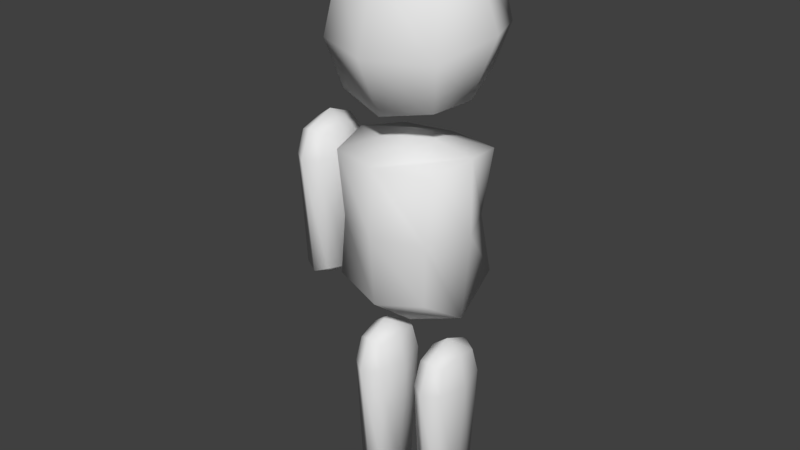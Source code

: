 # Source: SmallZombie.blend  (saved by Blender 2.79.0; exported with 4.5.12 LTS)
import bpy
from mathutils import Matrix  # noqa: F401  (used for matrix-valued properties, if any)

bpy.ops.wm.read_factory_settings(use_empty=True)
scene = bpy.context.scene
scene.name = 'Scene'

# ---- collections
col_collection_1 = bpy.data.collections.new('Collection 1'); scene.collection.children.link(col_collection_1)

# ---- materials (node trees are filled in below, after node groups)
mat_material_001 = bpy.data.materials.new('Material.001')
mat_material_001.alpha_threshold = 0.0
mat_material_001.use_transparent_shadow = False
mat_material_001.roughness = 0.5

# ---- material node trees

# ---- world
world_world = bpy.data.worlds.new('World'); scene.world = world_world
world_world.color = (0.05088, 0.05088, 0.05088)
world_world.use_sun_shadow = False
world_world.sun_shadow_jitter_overblur = 0.0
world_world.cycles.sampling_method = 'MANUAL'

# ---- meshes
me_cube_006 = bpy.data.meshes.new('Cube.006')
me_cube_006.from_pydata([(-0.1896, -0.4461, -2.861), (-0.1791, -0.4461, -0.03955), (-0.1896, 0.4927, -2.861), (-0.1791, 0.4927, -0.03955), (0.3382, -0.4461, -2.861), (0.3488, -0.4461, -0.03955), (0.3382, 0.4927, -2.861), (0.3488, 0.4927, -0.03955), (-0.249, 0.02334, -2.966), (-0.2384, -0.5515, -0.5089), (-0.2384, 0.02334, 0.06594), (-0.2384, 0.5982, -0.5089), (0.07429, 0.5982, -2.966), (0.08488, 0.5982, 0.06594), (0.4081, 0.5982, -0.5089), (0.3975, 0.02334, -2.966), (0.4081, 0.02334, 0.06594), (0.4081, -0.5515, -0.5089), (0.07429, -0.5515, -2.966), (0.08488, -0.5515, 0.06594), (0.08488, 0.02334, 0.3041), (0.07429, 0.02334, -3.205), (0.08488, -0.7897, -0.5089), (0.542, 0.02334, -0.5089), (0.08488, 0.8364, -0.5089), (-0.3723, 0.02334, -0.5089)], [], [(25, 10, 3, 11), (24, 13, 7, 14), (23, 16, 5, 17), (22, 19, 1, 9), (21, 15, 4, 18), (20, 10, 1, 19), (16, 20, 19, 5), (7, 13, 20, 16), (13, 3, 10, 20), (8, 21, 18, 0), (2, 12, 21, 8), (12, 6, 15, 21), (18, 22, 9, 0), (4, 17, 22, 18), (17, 5, 19, 22), (15, 23, 17, 4), (6, 14, 23, 15), (14, 7, 16, 23), (12, 24, 14, 6), (2, 11, 24, 12), (11, 3, 13, 24), (8, 25, 11, 2), (0, 9, 25, 8), (9, 1, 10, 25)])
me_cube_006.polygons.foreach_set('use_smooth', [True] * 24)
_uv = me_cube_006.uv_layers.new(name='UVMap')
_uv.uv.foreach_set('vector', [0.2511, 0.2423, 0.2337, 0.07536, 0.381, 0.091, 0.4276, 0.2232, 1.0, 0.7907, 0.9096, 0.948, 0.881, 0.9092, 0.9275, 0.777, 0.7511, 0.7581, 0.7336, 0.9249, 0.5923, 0.8831, 0.574, 0.745, 0.0, 0.2542, 0.0561, 0.08382, 0.09232, 0.1171, 0.07401, 0.2551, 0.8303, 0.0, 0.824, 0.06077, 0.6763, 0.0791, 0.6464, 0.0519, 0.2258, 0.0, 0.2337, 0.07536, 0.09232, 0.1171, 0.0561, 0.08382, 0.7336, 0.9249, 0.7258, 0.9999, 0.5561, 0.916, 0.5923, 0.8831, 0.881, 0.9092, 0.9096, 0.948, 0.7258, 0.9999, 0.7336, 0.9249, 0.4097, 0.05188, 0.381, 0.091, 0.2337, 0.07536, 0.2258, 0.0, 0.324, 0.9397, 0.3303, 1.0, 0.1464, 0.9481, 0.1764, 0.9213, 0.4651, 0.8952, 0.5, 0.9162, 0.3303, 1.0, 0.324, 0.9397, 1.0, 0.08385, 0.965, 0.1052, 0.824, 0.06077, 0.8303, 0.0, 0.1464, 0.9481, 0.0, 0.2542, 0.07401, 0.2551, 0.1764, 0.9213, 0.6763, 0.0791, 0.574, 0.745, 0.5, 0.7455, 0.6464, 0.0519, 0.574, 0.745, 0.5923, 0.8831, 0.5561, 0.916, 0.5, 0.7455, 0.824, 0.06077, 0.7511, 0.7581, 0.574, 0.745, 0.6763, 0.0791, 0.965, 0.1052, 0.9275, 0.777, 0.7511, 0.7581, 0.824, 0.06077, 0.9275, 0.777, 0.881, 0.9092, 0.7336, 0.9249, 0.7511, 0.7581, 1.0, 0.08385, 1.0, 0.7907, 0.9275, 0.777, 0.965, 0.1052, 0.4651, 0.8952, 0.4276, 0.2232, 0.5, 0.2091, 0.5, 0.9162, 0.4276, 0.2232, 0.381, 0.091, 0.4097, 0.05188, 0.5, 0.2091, 0.324, 0.9397, 0.2511, 0.2423, 0.4276, 0.2232, 0.4651, 0.8952, 0.1764, 0.9213, 0.07401, 0.2551, 0.2511, 0.2423, 0.324, 0.9397, 0.07401, 0.2551, 0.09232, 0.1171, 0.2337, 0.07536, 0.2511, 0.2423])
me_cube_006.use_remesh_preserve_volume = False
me_cube_006.use_remesh_preserve_attributes = False
me_cube_006.use_mirror_vertex_groups = False
me_cube_006.update()
me_cube_005 = bpy.data.meshes.new('Cube.005')
me_cube_005.from_pydata([(-0.3252, -0.4461, -2.841), (-0.3146, -0.4461, -0.01934), (-0.3252, 0.4927, -2.841), (-0.3146, 0.4927, -0.01934), (0.2027, -0.4461, -2.841), (0.2133, -0.4461, -0.01934), (0.2027, 0.4927, -2.841), (0.2133, 0.4927, -0.01934), (-0.3845, 0.02334, -2.946), (-0.3739, -0.5515, -0.4887), (-0.3739, 0.02334, 0.08616), (-0.3739, 0.5982, -0.4887), (-0.06126, 0.5982, -2.946), (-0.05067, 0.5982, 0.08616), (0.2726, 0.5982, -0.4887), (0.262, 0.02334, -2.946), (0.2726, 0.02334, 0.08616), (0.2726, -0.5515, -0.4887), (-0.06126, -0.5515, -2.946), (-0.05067, -0.5515, 0.08616), (-0.05067, 0.02334, 0.3243), (-0.06126, 0.02334, -3.184), (-0.05067, -0.7897, -0.4887), (0.4065, 0.02334, -0.4887), (-0.05067, 0.8364, -0.4887), (-0.5078, 0.02334, -0.4887)], [], [(25, 10, 3, 11), (24, 13, 7, 14), (23, 16, 5, 17), (22, 19, 1, 9), (21, 15, 4, 18), (20, 10, 1, 19), (16, 20, 19, 5), (7, 13, 20, 16), (13, 3, 10, 20), (8, 21, 18, 0), (2, 12, 21, 8), (12, 6, 15, 21), (18, 22, 9, 0), (4, 17, 22, 18), (17, 5, 19, 22), (15, 23, 17, 4), (6, 14, 23, 15), (14, 7, 16, 23), (12, 24, 14, 6), (2, 11, 24, 12), (11, 3, 13, 24), (8, 25, 11, 2), (0, 9, 25, 8), (9, 1, 10, 25)])
me_cube_005.polygons.foreach_set('use_smooth', [True] * 24)
_uv = me_cube_005.uv_layers.new(name='UVMap')
_uv.uv.foreach_set('vector', [0.2511, 0.2423, 0.2337, 0.07536, 0.381, 0.091, 0.4276, 0.2232, 1.0, 0.7907, 0.9096, 0.948, 0.881, 0.9092, 0.9275, 0.777, 0.7511, 0.7581, 0.7336, 0.9249, 0.5923, 0.8831, 0.574, 0.745, 0.0, 0.2542, 0.0561, 0.08382, 0.09232, 0.1171, 0.07401, 0.2551, 0.8303, 0.0, 0.824, 0.06077, 0.6763, 0.0791, 0.6464, 0.0519, 0.2258, 0.0, 0.2337, 0.07536, 0.09232, 0.1171, 0.0561, 0.08382, 0.7336, 0.9249, 0.7258, 0.9999, 0.5561, 0.916, 0.5923, 0.8831, 0.881, 0.9092, 0.9096, 0.948, 0.7258, 0.9999, 0.7336, 0.9249, 0.4097, 0.05188, 0.381, 0.091, 0.2337, 0.07536, 0.2258, 0.0, 0.324, 0.9397, 0.3303, 1.0, 0.1464, 0.9481, 0.1764, 0.9213, 0.4651, 0.8952, 0.5, 0.9162, 0.3303, 1.0, 0.324, 0.9397, 1.0, 0.08385, 0.965, 0.1052, 0.824, 0.06077, 0.8303, 0.0, 0.1464, 0.9481, 0.0, 0.2542, 0.07401, 0.2551, 0.1764, 0.9213, 0.6763, 0.0791, 0.574, 0.745, 0.5, 0.7455, 0.6464, 0.0519, 0.574, 0.745, 0.5923, 0.8831, 0.5561, 0.916, 0.5, 0.7455, 0.824, 0.06077, 0.7511, 0.7581, 0.574, 0.745, 0.6763, 0.0791, 0.965, 0.1052, 0.9275, 0.777, 0.7511, 0.7581, 0.824, 0.06077, 0.9275, 0.777, 0.881, 0.9092, 0.7336, 0.9249, 0.7511, 0.7581, 1.0, 0.08385, 1.0, 0.7907, 0.9275, 0.777, 0.965, 0.1052, 0.4651, 0.8952, 0.4276, 0.2232, 0.5, 0.2091, 0.5, 0.9162, 0.4276, 0.2232, 0.381, 0.091, 0.4097, 0.05188, 0.5, 0.2091, 0.324, 0.9397, 0.2511, 0.2423, 0.4276, 0.2232, 0.4651, 0.8952, 0.1764, 0.9213, 0.07401, 0.2551, 0.2511, 0.2423, 0.324, 0.9397, 0.07401, 0.2551, 0.09232, 0.1171, 0.2337, 0.07536, 0.2511, 0.2423])
me_cube_005.use_remesh_preserve_volume = False
me_cube_005.use_remesh_preserve_attributes = False
me_cube_005.use_mirror_vertex_groups = False
me_cube_005.update()
me_cube_004 = bpy.data.meshes.new('Cube.004')
me_cube_004.from_pydata([(-0.2981, -0.4461, -2.841), (-0.2875, -0.4461, -0.01934), (-0.2981, 0.4927, -2.841), (-0.2875, 0.4927, -0.01934), (0.2298, -0.4461, -2.841), (0.2404, -0.4461, -0.01934), (0.2298, 0.4927, -2.841), (0.2404, 0.4927, -0.01934), (-0.3574, 0.02334, -2.946), (-0.3468, -0.5515, -0.4887), (-0.3468, 0.02334, 0.08616), (-0.3468, 0.5982, -0.4887), (-0.03415, 0.5982, -2.946), (-0.02356, 0.5982, 0.08616), (0.2997, 0.5982, -0.4887), (0.2891, 0.02334, -2.946), (0.2997, 0.02334, 0.08616), (0.2997, -0.5515, -0.4887), (-0.03415, -0.5515, -2.946), (-0.02356, -0.5515, 0.08616), (-0.02356, 0.02334, 0.3243), (-0.03415, 0.02334, -3.184), (-0.02356, -0.7897, -0.4887), (0.4336, 0.02334, -0.4887), (-0.02356, 0.8364, -0.4887), (-0.4807, 0.02334, -0.4887)], [], [(25, 10, 3, 11), (24, 13, 7, 14), (23, 16, 5, 17), (22, 19, 1, 9), (21, 15, 4, 18), (20, 10, 1, 19), (16, 20, 19, 5), (7, 13, 20, 16), (13, 3, 10, 20), (8, 21, 18, 0), (2, 12, 21, 8), (12, 6, 15, 21), (18, 22, 9, 0), (4, 17, 22, 18), (17, 5, 19, 22), (15, 23, 17, 4), (6, 14, 23, 15), (14, 7, 16, 23), (12, 24, 14, 6), (2, 11, 24, 12), (11, 3, 13, 24), (8, 25, 11, 2), (0, 9, 25, 8), (9, 1, 10, 25)])
me_cube_004.polygons.foreach_set('use_smooth', [True] * 24)
_uv = me_cube_004.uv_layers.new(name='UVMap')
_uv.uv.foreach_set('vector', [0.2511, 0.2423, 0.2337, 0.07536, 0.381, 0.091, 0.4276, 0.2232, 1.0, 0.7907, 0.9096, 0.948, 0.881, 0.9092, 0.9275, 0.777, 0.7511, 0.7581, 0.7336, 0.9249, 0.5923, 0.8831, 0.574, 0.745, 0.0, 0.2542, 0.0561, 0.08382, 0.09232, 0.1171, 0.07401, 0.2551, 0.8303, 0.0, 0.824, 0.06077, 0.6763, 0.0791, 0.6464, 0.0519, 0.2258, 0.0, 0.2337, 0.07536, 0.09232, 0.1171, 0.0561, 0.08382, 0.7336, 0.9249, 0.7258, 0.9999, 0.5561, 0.916, 0.5923, 0.8831, 0.881, 0.9092, 0.9096, 0.948, 0.7258, 0.9999, 0.7336, 0.9249, 0.4097, 0.05188, 0.381, 0.091, 0.2337, 0.07536, 0.2258, 0.0, 0.324, 0.9397, 0.3303, 1.0, 0.1464, 0.9481, 0.1764, 0.9213, 0.4651, 0.8952, 0.5, 0.9162, 0.3303, 1.0, 0.324, 0.9397, 1.0, 0.08385, 0.965, 0.1052, 0.824, 0.06077, 0.8303, 0.0, 0.1464, 0.9481, 0.0, 0.2542, 0.07401, 0.2551, 0.1764, 0.9213, 0.6763, 0.0791, 0.574, 0.745, 0.5, 0.7455, 0.6464, 0.0519, 0.574, 0.745, 0.5923, 0.8831, 0.5561, 0.916, 0.5, 0.7455, 0.824, 0.06077, 0.7511, 0.7581, 0.574, 0.745, 0.6763, 0.0791, 0.965, 0.1052, 0.9275, 0.777, 0.7511, 0.7581, 0.824, 0.06077, 0.9275, 0.777, 0.881, 0.9092, 0.7336, 0.9249, 0.7511, 0.7581, 1.0, 0.08385, 1.0, 0.7907, 0.9275, 0.777, 0.965, 0.1052, 0.4651, 0.8952, 0.4276, 0.2232, 0.5, 0.2091, 0.5, 0.9162, 0.4276, 0.2232, 0.381, 0.091, 0.4097, 0.05188, 0.5, 0.2091, 0.324, 0.9397, 0.2511, 0.2423, 0.4276, 0.2232, 0.4651, 0.8952, 0.1764, 0.9213, 0.07401, 0.2551, 0.2511, 0.2423, 0.324, 0.9397, 0.07401, 0.2551, 0.09232, 0.1171, 0.2337, 0.07536, 0.2511, 0.2423])
me_cube_004.use_remesh_preserve_volume = False
me_cube_004.use_remesh_preserve_attributes = False
me_cube_004.use_mirror_vertex_groups = False
me_cube_004.update()
me_cube_003 = bpy.data.meshes.new('Cube.003')
me_cube_003.from_pydata([(-0.271, -0.4461, -2.868), (-0.2604, -0.4461, -0.04645), (-0.271, 0.4927, -2.868), (-0.2604, 0.4927, -0.04645), (0.2569, -0.4461, -2.868), (0.2675, -0.4461, -0.04645), (0.2569, 0.4927, -2.868), (0.2675, 0.4927, -0.04645), (-0.3303, 0.02334, -2.973), (-0.3197, -0.5515, -0.5158), (-0.3197, 0.02334, 0.05905), (-0.3197, 0.5982, -0.5158), (-0.007038, 0.5982, -2.973), (0.003547, 0.5982, 0.05905), (0.3268, 0.5982, -0.5158), (0.3162, 0.02334, -2.973), (0.3268, 0.02334, 0.05905), (0.3268, -0.5515, -0.5158), (-0.007038, -0.5515, -2.973), (0.003547, -0.5515, 0.05905), (0.003547, 0.02334, 0.2972), (-0.007038, 0.02334, -3.211), (0.003548, -0.7897, -0.5158), (0.4607, 0.02334, -0.5158), (0.003548, 0.8364, -0.5158), (-0.4536, 0.02334, -0.5158)], [], [(25, 10, 3, 11), (24, 13, 7, 14), (23, 16, 5, 17), (22, 19, 1, 9), (21, 15, 4, 18), (20, 10, 1, 19), (16, 20, 19, 5), (7, 13, 20, 16), (13, 3, 10, 20), (8, 21, 18, 0), (2, 12, 21, 8), (12, 6, 15, 21), (18, 22, 9, 0), (4, 17, 22, 18), (17, 5, 19, 22), (15, 23, 17, 4), (6, 14, 23, 15), (14, 7, 16, 23), (12, 24, 14, 6), (2, 11, 24, 12), (11, 3, 13, 24), (8, 25, 11, 2), (0, 9, 25, 8), (9, 1, 10, 25)])
me_cube_003.polygons.foreach_set('use_smooth', [True] * 24)
_uv = me_cube_003.uv_layers.new(name='UVMap')
_uv.uv.foreach_set('vector', [0.2511, 0.7577, 0.2337, 0.9246, 0.09232, 0.8829, 0.07401, 0.7449, 1.0, 0.7907, 0.9096, 0.948, 0.881, 0.9092, 0.9275, 0.777, 0.7511, 0.7581, 0.7336, 0.9249, 0.5923, 0.8831, 0.574, 0.745, 0.5, 0.7909, 0.4097, 0.9481, 0.381, 0.909, 0.4276, 0.7768, 0.8303, 0.0, 0.824, 0.06077, 0.6763, 0.0791, 0.6464, 0.0519, 0.2258, 1.0, 0.2337, 0.9246, 0.381, 0.909, 0.4097, 0.9481, 0.7336, 0.9249, 0.7258, 0.9999, 0.5561, 0.916, 0.5923, 0.8831, 0.881, 0.9092, 0.9096, 0.948, 0.7258, 0.9999, 0.7336, 0.9249, 0.0561, 0.9162, 0.09232, 0.8829, 0.2337, 0.9246, 0.2258, 1.0, 0.324, 0.06034, 0.3303, 0.0, 0.5, 0.08382, 0.4651, 0.1048, 0.1764, 0.07873, 0.1464, 0.05188, 0.3303, 0.0, 0.324, 0.06034, 1.0, 0.08385, 0.965, 0.1052, 0.824, 0.06077, 0.8303, 0.0, 0.5, 0.08382, 0.5, 0.7909, 0.4276, 0.7768, 0.4651, 0.1048, 0.6763, 0.0791, 0.574, 0.745, 0.5, 0.7455, 0.6464, 0.0519, 0.574, 0.745, 0.5923, 0.8831, 0.5561, 0.916, 0.5, 0.7455, 0.824, 0.06077, 0.7511, 0.7581, 0.574, 0.745, 0.6763, 0.0791, 0.965, 0.1052, 0.9275, 0.777, 0.7511, 0.7581, 0.824, 0.06077, 0.9275, 0.777, 0.881, 0.9092, 0.7336, 0.9249, 0.7511, 0.7581, 1.0, 0.08385, 1.0, 0.7907, 0.9275, 0.777, 0.965, 0.1052, 0.1764, 0.07873, 0.07401, 0.7449, 0.0, 0.7458, 0.1464, 0.05188, 0.07401, 0.7449, 0.09232, 0.8829, 0.0561, 0.9162, 0.0, 0.7458, 0.324, 0.06034, 0.2511, 0.7577, 0.07401, 0.7449, 0.1764, 0.07873, 0.4651, 0.1048, 0.4276, 0.7768, 0.2511, 0.7577, 0.324, 0.06034, 0.4276, 0.7768, 0.381, 0.909, 0.2337, 0.9246, 0.2511, 0.7577])
me_cube_003.use_remesh_preserve_volume = False
me_cube_003.use_remesh_preserve_attributes = False
me_cube_003.use_mirror_vertex_groups = False
me_cube_003.update()
me_cube_002 = bpy.data.meshes.new('Cube.002')
me_cube_002.from_pydata([(-1.0, -0.567, -1.471), (-1.0, -0.6046, 1.056), (-1.0, 1.414, -1.565), (-1.0, 1.264, 1.0), (1.0, -0.567, -1.471), (1.094, -0.6046, 1.094), (1.0, 1.414, -1.565), (1.094, 1.264, 1.038), (-1.225, 0.2447, -1.997), (-0.9459, -0.4945, -0.2985), (-1.225, 0.3012, 1.168), (-0.9459, 1.15, -0.284), (-1.254e-16, 1.639, -1.79), (-5.016e-17, 1.488, 0.9988), (0.9459, 1.15, -0.284), (1.225, 0.2447, -1.997), (1.319, 0.3012, 1.206), (0.9459, -0.4945, -0.2985), (-1.045e-16, -0.7917, -1.695), (-3.762e-17, -0.8294, 1.055), (-6.27e-17, 0.3012, 1.45), (-1.714e-16, 0.2447, -2.504), (-5.166e-17, -0.8863, -0.2985), (1.338, 0.306, -0.284), (-4.843e-17, 1.542, -0.284), (-1.338, 0.306, -0.284)], [], [(25, 10, 3, 11), (24, 13, 7, 14), (23, 16, 5, 17), (22, 19, 1, 9), (21, 15, 4, 18), (20, 10, 1, 19), (16, 20, 19, 5), (7, 13, 20, 16), (13, 3, 10, 20), (8, 21, 18, 0), (2, 12, 21, 8), (12, 6, 15, 21), (18, 22, 9, 0), (4, 17, 22, 18), (17, 5, 19, 22), (15, 23, 17, 4), (6, 14, 23, 15), (14, 7, 16, 23), (12, 24, 14, 6), (2, 11, 24, 12), (11, 3, 13, 24), (8, 25, 11, 2), (0, 9, 25, 8), (9, 1, 10, 25)])
me_cube_002.polygons.foreach_set('use_smooth', [True] * 24)
_uv = me_cube_002.uv_layers.new(name='UVMap')
_uv.uv.foreach_set('vector', [0.4252, 0.2288, 0.4388, 0.0, 0.523, 0.03181, 0.5298, 0.2326, 0.7006, 0.2305, 0.6942, 0.02856, 0.8581, 0.01552, 0.8326, 0.2232, 0.5603, 0.7662, 0.5769, 1.0, 0.4428, 0.9886, 0.4524, 0.7679, 0.2739, 0.3512, 0.2621, 0.5639, 0.09108, 0.5579, 0.1031, 0.3447, 0.2313, 0.0, 0.4235, 0.08624, 0.4252, 0.1709, 0.2784, 0.1312, 0.1882, 0.7632, 0.1502, 0.5749, 0.3075, 0.5805, 0.3783, 0.7273, 0.2363, 0.9667, 0.1882, 0.7632, 0.3783, 0.7273, 0.3783, 0.9031, 0.07352, 0.9632, 0.0, 0.8019, 0.1882, 0.7632, 0.2363, 0.9667, 0.0, 0.8019, 0.002676, 0.6406, 0.1502, 0.5749, 0.1882, 0.7632, 0.03244, 0.07331, 0.2313, 0.0, 0.2784, 0.1312, 0.1059, 0.1603, 0.961, 0.5121, 1.0, 0.6731, 0.7398, 0.7054, 0.7494, 0.497, 1.0, 0.6731, 1.0, 0.8079, 0.7972, 0.8592, 0.7398, 0.7054, 0.2784, 0.1312, 0.2739, 0.3512, 0.1031, 0.3447, 0.1059, 0.1603, 0.4252, 0.1709, 0.4052, 0.3547, 0.2739, 0.3512, 0.2784, 0.1312, 0.4052, 0.3547, 0.4252, 0.5749, 0.2621, 0.5639, 0.2739, 0.3512, 0.5373, 0.497, 0.5603, 0.7662, 0.4524, 0.7679, 0.4252, 0.5849, 0.7398, 0.5532, 0.7146, 0.7561, 0.5603, 0.7662, 0.5373, 0.497, 0.7146, 0.7561, 0.7398, 0.9637, 0.5769, 1.0, 0.5603, 0.7662, 0.7098, 0.4678, 0.7006, 0.2305, 0.8326, 0.2232, 0.8581, 0.426, 0.538, 0.4359, 0.5298, 0.2326, 0.7006, 0.2305, 0.7098, 0.4678, 0.5298, 0.2326, 0.523, 0.03181, 0.6942, 0.02856, 0.7006, 0.2305, 0.4452, 0.497, 0.4252, 0.2288, 0.5298, 0.2326, 0.538, 0.4359, 0.1059, 0.1603, 0.1031, 0.3447, 0.0, 0.3418, 0.03244, 0.07331, 0.1031, 0.3447, 0.09108, 0.5579, 0.008696, 0.5708, 0.0, 0.3418])
me_cube_002.use_remesh_preserve_volume = False
me_cube_002.use_remesh_preserve_attributes = False
me_cube_002.use_mirror_vertex_groups = False
me_cube_002.update()
me_cube_001 = bpy.data.meshes.new('Cube.001')
me_cube_001.from_pydata([(-1.0, -0.7167, 0.2564), (-1.0, -0.7741, 2.441), (-1.0, 0.9128, 0.6051), (-1.0, 1.0, 2.572), (1.0, -0.7167, 0.2564), (1.0, -0.7741, 2.441), (1.0, 0.9128, 0.6051), (1.0, 1.0, 2.572), (-1.225, -2.055e-07, 0.3476), (-1.225, -0.9415, 1.18), (-1.225, -2.055e-07, 2.797), (-1.225, 1.127, 1.463), (7.257e-18, 1.138, 0.3803), (0.0, 1.225, 2.797), (1.225, 1.127, 1.463), (1.225, -2.055e-07, 0.3476), (1.225, -2.055e-07, 2.797), (1.225, -0.9415, 1.18), (-7.016e-17, -0.9415, 0.03168), (-2.926e-17, -0.9988, 2.665), (0.0, -2.055e-07, 3.304), (0.0, -2.055e-07, -0.1597), (-8.709e-17, -1.449, 1.18), (1.732, -2.055e-07, 1.572), (-2.419e-17, 1.634, 1.463), (-1.732, -2.055e-07, 1.572)], [], [(25, 10, 3, 11), (24, 13, 7, 14), (23, 16, 5, 17), (22, 19, 1, 9), (21, 15, 4, 18), (20, 10, 1, 19), (16, 20, 19, 5), (7, 13, 20, 16), (13, 3, 10, 20), (8, 21, 18, 0), (2, 12, 21, 8), (12, 6, 15, 21), (18, 22, 9, 0), (4, 17, 22, 18), (17, 5, 19, 22), (15, 23, 17, 4), (6, 14, 23, 15), (14, 7, 16, 23), (12, 24, 14, 6), (2, 11, 24, 12), (11, 3, 13, 24), (8, 25, 11, 2), (0, 9, 25, 8), (9, 1, 10, 25)])
me_cube_001.polygons.foreach_set('use_smooth', [True] * 24)
_uv = me_cube_001.uv_layers.new(name='UVMap')
_uv.uv.foreach_set('vector', [0.5964, 0.6506, 0.6542, 0.5069, 0.8004, 0.5627, 0.7765, 0.7082, 0.1553, 0.6471, 0.2148, 0.4855, 0.3599, 0.5454, 0.3511, 0.6964, 0.6581, 0.139, 0.7621, 0.02518, 0.8367, 0.136, 0.7552, 0.2846, 0.2535, 0.3713, 0.1412, 0.1607, 0.2908, 0.1045, 0.4193, 0.255, 0.543, 0.4664, 0.5673, 0.3218, 0.6556, 0.3966, 0.6798, 0.5069, 0.1119, 0.02418, 0.3078, 0.0, 0.2908, 0.1045, 0.1412, 0.1607, 0.0, 0.1748, 0.1119, 0.02418, 0.1412, 0.1607, 0.03949, 0.2472, 0.8036, 0.8149, 0.8004, 0.6818, 1.0, 0.7115, 0.9536, 0.8615, 0.8004, 0.6818, 0.8415, 0.5254, 1.0, 0.5069, 1.0, 0.7115, 0.5831, 0.8549, 0.6223, 1.0, 0.4933, 0.9629, 0.488, 0.8737, 0.7309, 0.8413, 0.8004, 0.9352, 0.6223, 1.0, 0.5831, 0.8549, 0.14, 0.8303, 0.2996, 0.8271, 0.3599, 0.9237, 0.1679, 0.9774, 0.3605, 0.4855, 0.2535, 0.3713, 0.4193, 0.255, 0.4728, 0.3733, 0.6556, 0.3966, 0.7552, 0.2846, 0.8367, 0.4022, 0.6798, 0.5069, 0.1116, 0.4298, 0.03949, 0.2472, 0.1412, 0.1607, 0.2535, 0.3713, 0.5673, 0.3218, 0.6581, 0.139, 0.7552, 0.2846, 0.6556, 0.3966, 0.4728, 0.2441, 0.5105, 0.1104, 0.6581, 0.139, 0.5673, 0.3218, 0.5105, 0.1104, 0.618, 0.0, 0.7621, 0.02518, 0.6581, 0.139, 0.14, 0.8303, 0.1553, 0.6471, 0.3511, 0.6964, 0.2996, 0.8271, 0.01293, 0.7985, 0.0, 0.6614, 0.1553, 0.6471, 0.14, 0.8303, 0.0, 0.6614, 0.07318, 0.5168, 0.2148, 0.4855, 0.1553, 0.6471, 0.5831, 0.8549, 0.5964, 0.6506, 0.7765, 0.7082, 0.7309, 0.8413, 0.488, 0.8737, 0.4728, 0.7267, 0.5964, 0.6506, 0.5831, 0.8549, 0.4193, 0.255, 0.2908, 0.1045, 0.3078, 0.0, 0.4728, 0.1164])
me_cube_001.materials.append(mat_material_001)
me_cube_001.use_remesh_preserve_volume = False
me_cube_001.use_remesh_preserve_attributes = False
me_cube_001.use_mirror_vertex_groups = False
me_cube_001.update()

# ---- objects
ob_leftleg = bpy.data.objects.new('LeftLeg', me_cube_006)
ob_rightleg = bpy.data.objects.new('RightLeg', me_cube_005)
ob_rightarm = bpy.data.objects.new('RightArm', me_cube_004)
ob_leftarm = bpy.data.objects.new('LeftArm', me_cube_003)
ob_body = bpy.data.objects.new('Body', me_cube_002)
ob_head = bpy.data.objects.new('Head', me_cube_001)

# ---- transforms, parenting, visibility, modifiers, constraints
ob_leftleg.location = (0.7726, -0.009864, -6.317)
ob_leftleg.scale = (1.0, 1.0, 1.093)
ob_leftleg.lineart.crease_threshold = 0.0
ob_rightleg.location = (-0.552, -0.03697, -6.393)
ob_rightleg.scale = (1.0, 1.0, 1.093)
ob_rightleg.lineart.crease_threshold = 0.0
ob_rightarm.location = (-2.008, 0.01725, -2.391)
ob_rightarm.lineart.crease_threshold = 0.0
ob_leftarm.location = (2.087, 0.04435, -2.399)
ob_leftarm.hide_render = True
ob_leftarm.lineart.crease_threshold = 0.0
ob_body.location = (-5.037e-16, -0.2918, -3.37)
ob_body.lineart.crease_threshold = 0.0
ob_head.location = (0.02711, 1.913e-07, -1.464)
ob_head.lineart.crease_threshold = 0.0

# ---- collection membership
col_collection_1.objects.link(ob_leftleg)
col_collection_1.objects.link(ob_rightleg)
col_collection_1.objects.link(ob_rightarm)
col_collection_1.objects.link(ob_leftarm)
col_collection_1.objects.link(ob_body)
col_collection_1.objects.link(ob_head)

# ---- scene / render settings (as saved in the file)
scene.frame_start = 1; scene.frame_end = 250; scene.frame_set(1)
scene.render.engine = 'BLENDER_EEVEE_NEXT'
scene.render.resolution_percentage = 50
scene.render.dither_intensity = 0.0
scene.cycles.use_denoising = False
scene.cycles.samples = 128
scene.cycles.sampling_pattern = 'TABULATED_SOBOL'
scene.cycles.use_adaptive_sampling = False
scene.cycles.use_light_tree = False
scene.cycles.blur_glossy = 0.0
scene.cycles.sample_clamp_indirect = 0.0
scene.view_settings.view_transform = 'Standard'
bpy.context.view_layer.update()

# ---- added for rendering (the .blend has no active camera and no usable light): camera, sun
cam_auto = bpy.data.cameras.new('AutoCamera')
cam_auto.lens = 50.0
cam_auto.sensor_width = 36.0
cam_auto.clip_end = 1000.0
ob_auto_camera = bpy.data.objects.new('AutoCamera', cam_auto)
scene.collection.objects.link(ob_auto_camera)
ob_auto_camera.location = (11.5104, -14.1578, 5.48439)
ob_auto_camera.rotation_euler = (1.09748, -7.21219e-08, 0.694738)
scene.camera = ob_auto_camera
light_auto_sun = bpy.data.lights.new('AutoSun', 'SUN')
light_auto_sun.energy = 3.0
light_auto_sun.angle = 0.0523599
ob_auto_sun = bpy.data.objects.new('AutoSun', light_auto_sun)
scene.collection.objects.link(ob_auto_sun)
ob_auto_sun.rotation_euler = (0.872665, 0.174533, 0.523599)
bpy.context.view_layer.update()
